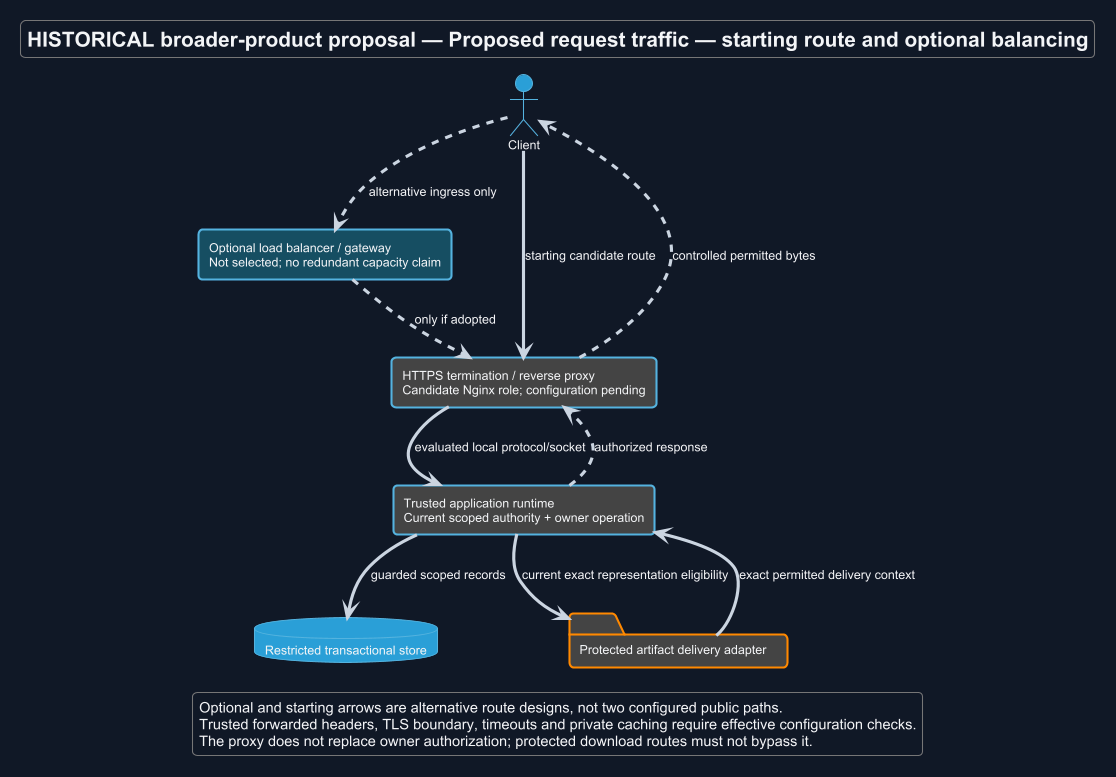

The diagram above was rendered by PlantUML. Its source (embedded in the PNG):
@startuml
!theme cyborg
skinparam backgroundColor #111827
skinparam defaultFontColor #F3F4F6
skinparam ArrowColor #CBD5E1
title HISTORICAL broader-product proposal — Proposed request traffic — starting route and optional balancing
skinparam backgroundColor #111827
skinparam shadowing false
skinparam defaultFontName Arial

actor Client as C
rectangle "Optional load balancer / gateway\nNot selected; no redundant capacity claim" as LB #164E63
rectangle "HTTPS termination / reverse proxy\nCandidate Nginx role; configuration pending" as P
rectangle "Trusted application runtime\nCurrent scoped authority + owner operation" as A
database "Restricted transactional store" as DB
folder "Protected artifact delivery adapter" as F
C --> P : starting candidate route
C ..> LB : alternative ingress only
LB ..> P : only if adopted
P --> A : evaluated local protocol/socket
A --> DB : guarded scoped records
A --> F : current exact representation eligibility
F --> A : exact permitted delivery context
A ..> P : authorized response
P ..> C : controlled permitted bytes
legend bottom
 Optional and starting arrows are alternative route designs, not two configured public paths.
 Trusted forwarded headers, TLS boundary, timeouts and private caching require effective configuration checks.
 The proxy does not replace owner authorization; protected download routes must not bypass it.
endlegend
@enduml